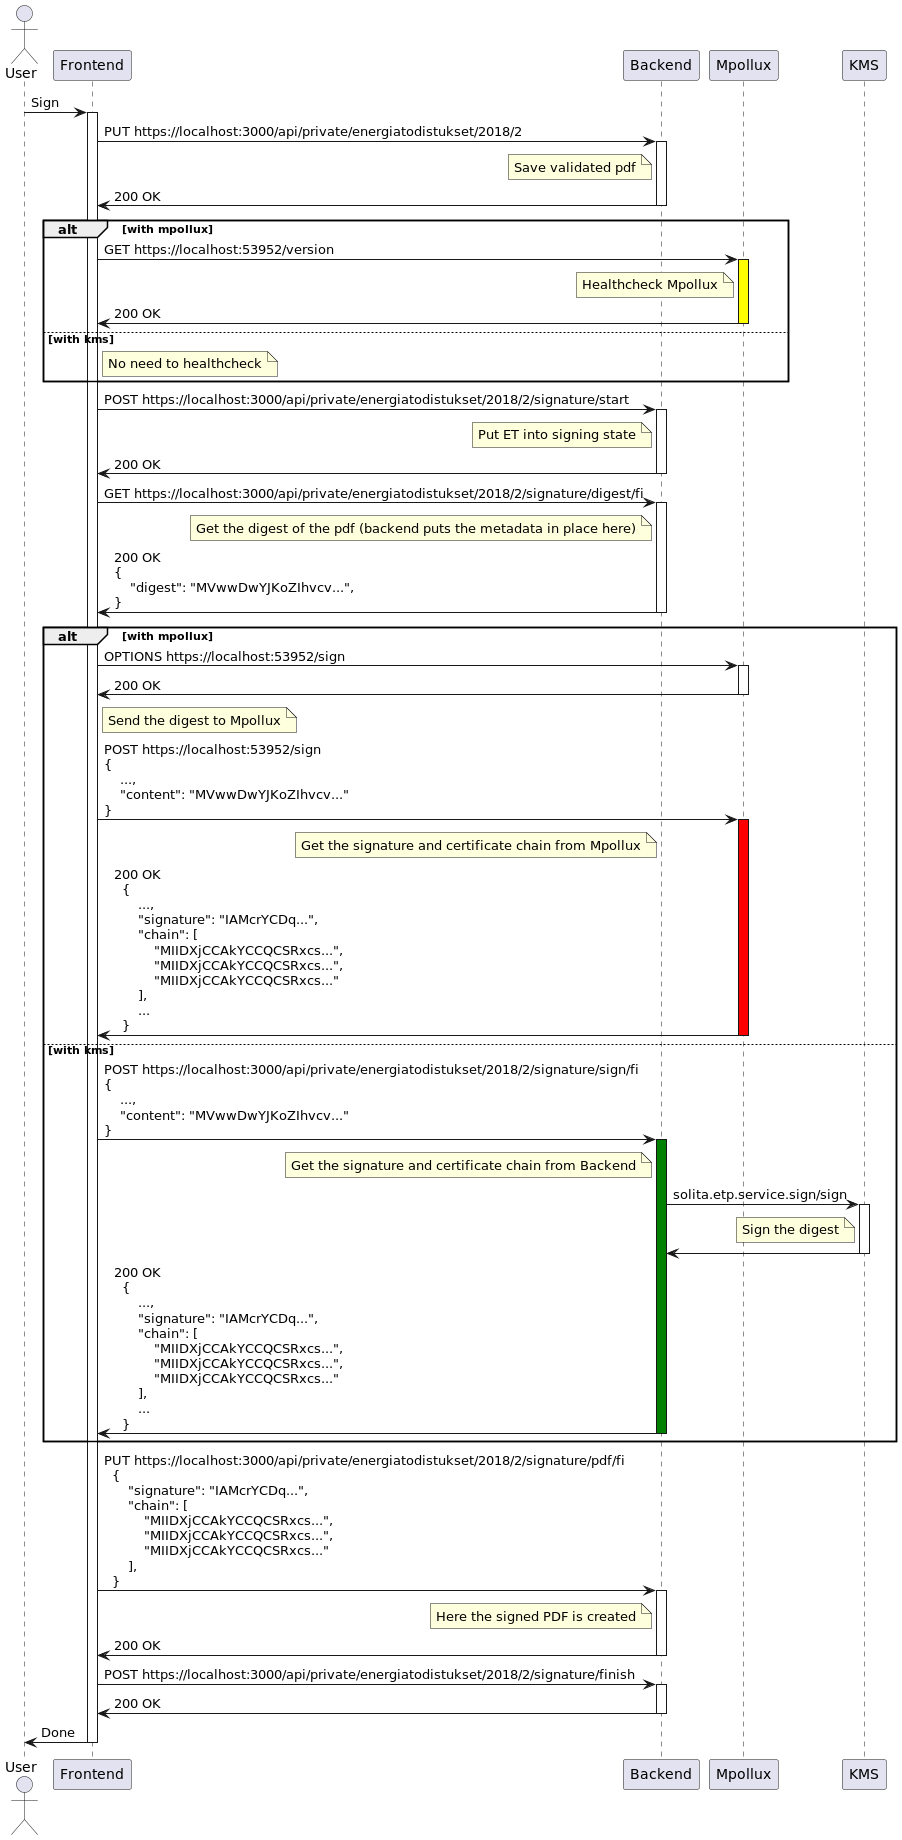

The diagram above was rendered by PlantUML. Its source (embedded in the PNG):
@startuml
actor User

User -> Frontend++: Sign
Frontend -> Backend++: PUT https://localhost:3000/api/private/energiatodistukset/2018/2
note left of Backend
 Save validated pdf
end note
Frontend <- Backend--: 200 OK
alt with mpollux
Frontend -> Mpollux++#Yellow: GET https://localhost:53952/version
note left of Mpollux
Healthcheck Mpollux
end note
Frontend <- Mpollux--: 200 OK
else with kms
note right of Frontend
No need to healthcheck
end note
end
Frontend -> Backend++: POST https://localhost:3000/api/private/energiatodistukset/2018/2/signature/start
note left of Backend
Put ET into signing state
end note
Frontend <- Backend--: 200 OK
Frontend -> Backend++: GET https://localhost:3000/api/private/energiatodistukset/2018/2/signature/digest/fi
note left of Backend
Get the digest of the pdf (backend puts the metadata in place here)
end note
Frontend <- Backend--: 200 OK \n{ \n    "digest": "MVwwDwYJKoZIhvcv...", \n}
alt with mpollux
Frontend -> Mpollux++: OPTIONS https://localhost:53952/sign
Frontend <- Mpollux--: 200 OK
note right of Frontend
Send the digest to Mpollux
end note
Frontend -> Mpollux++#Red: POST https://localhost:53952/sign \n{ \n    ..., \n    "content": "MVwwDwYJKoZIhvcv..." \n}
note left of Backend
Get the signature and certificate chain from Mpollux
end note
Frontend <- Mpollux--: 200 OK \n  { \n      ..., \n      "signature": "IAMcrYCDq...", \n      "chain": [ \n          "MIIDXjCCAkYCCQCSRxcs...", \n          "MIIDXjCCAkYCCQCSRxcs...", \n          "MIIDXjCCAkYCCQCSRxcs..." \n      ], \n      ... \n  }
else with kms
Frontend -> Backend++#Green: POST https://localhost:3000/api/private/energiatodistukset/2018/2/signature/sign/fi \n{ \n    ..., \n    "content": "MVwwDwYJKoZIhvcv..." \n}
note left of Backend
Get the signature and certificate chain from Backend
end note
Backend -> KMS++: solita.etp.service.sign/sign
note left of KMS
Sign the digest
end note
Backend <- KMS--
Frontend <- Backend--: 200 OK \n  { \n      ..., \n      "signature": "IAMcrYCDq...", \n      "chain": [ \n          "MIIDXjCCAkYCCQCSRxcs...", \n          "MIIDXjCCAkYCCQCSRxcs...", \n          "MIIDXjCCAkYCCQCSRxcs..." \n      ], \n      ... \n  }
end
Frontend -> Backend++: PUT https://localhost:3000/api/private/energiatodistukset/2018/2/signature/pdf/fi \n  { \n      "signature": "IAMcrYCDq...", \n      "chain": [ \n          "MIIDXjCCAkYCCQCSRxcs...", \n          "MIIDXjCCAkYCCQCSRxcs...", \n          "MIIDXjCCAkYCCQCSRxcs..." \n      ], \n  }
note left of Backend
Here the signed PDF is created
end note
Frontend <- Backend--: 200 OK
Frontend -> Backend++: POST https://localhost:3000/api/private/energiatodistukset/2018/2/signature/finish
Frontend <- Backend--: 200 OK
User <- Frontend--: Done



@enduml